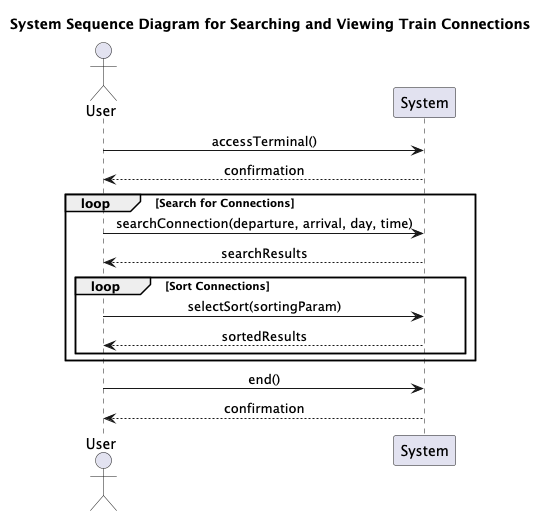

The diagram above was rendered by PlantUML. Its source (embedded in the PNG):
@startuml Sequence Diagram
skinparam sequenceMessageAlign center
title "System Sequence Diagram for Searching and Viewing Train Connections"
actor User
participant "System" as terminal

User -> terminal : accessTerminal()
terminal --> User : confirmation
loop Search for Connections
    User -> terminal : searchConnection(departure, arrival, day, time)
    terminal --> User : searchResults
    loop Sort Connections
    User -> terminal : selectSort(sortingParam)
    terminal --> User : sortedResults
    end
end
User -> terminal : end()
terminal --> User : confirmation
@enduml